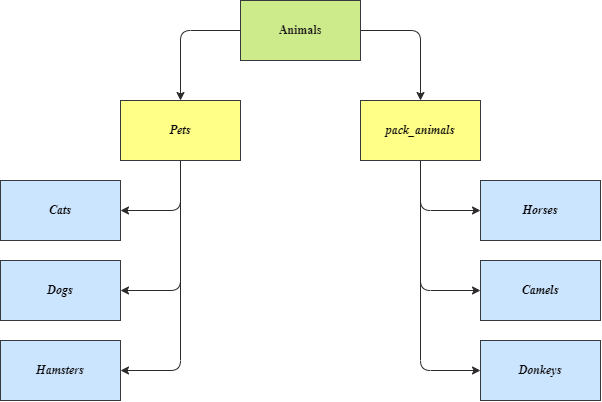

The diagram above was exported from draw.io. Its source (the exported page's mxGraphModel, read from the mxfile embedded in the PNG):
<mxGraphModel dx="764" dy="336" grid="1" gridSize="10" guides="1" tooltips="1" connect="1" arrows="1" fold="1" page="1" pageScale="1" pageWidth="827" pageHeight="1169" background="#ffffff" math="0" shadow="0">
  <root>
    <mxCell id="0" />
    <mxCell id="1" parent="0" />
    <mxCell id="4" value="" style="edgeStyle=none;html=1;fontFamily=Times New Roman;fontColor=#1e1a1a;strokeColor=#2d2a2a;" edge="1" parent="1" source="2" target="3">
      <mxGeometry relative="1" as="geometry">
        <Array as="points">
          <mxPoint x="300" y="50" />
        </Array>
      </mxGeometry>
    </mxCell>
    <mxCell id="8" value="" style="edgeStyle=none;html=1;strokeColor=#2d2a2a;fontFamily=Times New Roman;fontColor=#1e1a1a;" edge="1" parent="1" source="2" target="7">
      <mxGeometry relative="1" as="geometry">
        <Array as="points">
          <mxPoint x="540" y="50" />
        </Array>
      </mxGeometry>
    </mxCell>
    <mxCell id="2" value="&lt;font color=&quot;#1e1a1a&quot; face=&quot;Times New Roman&quot;&gt;&lt;b&gt;Animals&lt;/b&gt;&lt;/font&gt;" style="rounded=0;whiteSpace=wrap;html=1;fillColor=#cdeb8b;strokeColor=#36393d;" vertex="1" parent="1">
      <mxGeometry x="360" y="20" width="120" height="60" as="geometry" />
    </mxCell>
    <mxCell id="30" style="edgeStyle=none;html=1;entryX=1;entryY=0.5;entryDx=0;entryDy=0;strokeColor=#2d2a2a;fontFamily=Times New Roman;fontColor=#0d0c0c;" edge="1" parent="1" source="3" target="11">
      <mxGeometry relative="1" as="geometry">
        <Array as="points">
          <mxPoint x="300" y="230" />
          <mxPoint x="300" y="390" />
        </Array>
      </mxGeometry>
    </mxCell>
    <mxCell id="31" style="edgeStyle=none;html=1;entryX=1;entryY=0.5;entryDx=0;entryDy=0;strokeColor=#2d2a2a;fontFamily=Times New Roman;fontColor=#0d0c0c;" edge="1" parent="1" source="3" target="9">
      <mxGeometry relative="1" as="geometry">
        <Array as="points">
          <mxPoint x="300" y="230" />
        </Array>
      </mxGeometry>
    </mxCell>
    <mxCell id="32" style="edgeStyle=none;html=1;entryX=1;entryY=0.5;entryDx=0;entryDy=0;strokeColor=#2d2a2a;fontFamily=Times New Roman;fontColor=#0d0c0c;" edge="1" parent="1" source="3" target="10">
      <mxGeometry relative="1" as="geometry">
        <Array as="points">
          <mxPoint x="300" y="310" />
        </Array>
      </mxGeometry>
    </mxCell>
    <mxCell id="3" value="&lt;font color=&quot;#0d0c0c&quot; face=&quot;Times New Roman&quot;&gt;&lt;i&gt;&lt;b&gt;Pets&lt;/b&gt;&lt;/i&gt;&lt;/font&gt;" style="whiteSpace=wrap;html=1;fillColor=#ffff88;strokeColor=#36393d;rounded=0;" vertex="1" parent="1">
      <mxGeometry x="240" y="120" width="120" height="60" as="geometry" />
    </mxCell>
    <mxCell id="33" style="edgeStyle=none;html=1;entryX=0;entryY=0.5;entryDx=0;entryDy=0;strokeColor=#2d2a2a;fontFamily=Times New Roman;fontColor=#0d0c0c;" edge="1" parent="1" source="7" target="20">
      <mxGeometry relative="1" as="geometry">
        <Array as="points">
          <mxPoint x="540" y="390" />
        </Array>
      </mxGeometry>
    </mxCell>
    <mxCell id="34" style="edgeStyle=none;html=1;entryX=0;entryY=0.5;entryDx=0;entryDy=0;strokeColor=#2d2a2a;fontFamily=Times New Roman;fontColor=#0d0c0c;" edge="1" parent="1" source="7" target="19">
      <mxGeometry relative="1" as="geometry">
        <Array as="points">
          <mxPoint x="540" y="310" />
        </Array>
      </mxGeometry>
    </mxCell>
    <mxCell id="35" style="edgeStyle=none;html=1;entryX=0;entryY=0.5;entryDx=0;entryDy=0;strokeColor=#2d2a2a;fontFamily=Times New Roman;fontColor=#0d0c0c;" edge="1" parent="1" source="7" target="18">
      <mxGeometry relative="1" as="geometry">
        <Array as="points">
          <mxPoint x="540" y="230" />
        </Array>
      </mxGeometry>
    </mxCell>
    <mxCell id="7" value="&lt;font color=&quot;#080808&quot; face=&quot;Times New Roman&quot;&gt;&lt;b&gt;&lt;i&gt;pack_animals&lt;/i&gt;&lt;/b&gt;&lt;/font&gt;" style="whiteSpace=wrap;html=1;fillColor=#ffff88;strokeColor=#36393d;rounded=0;" vertex="1" parent="1">
      <mxGeometry x="480" y="120" width="120" height="60" as="geometry" />
    </mxCell>
    <mxCell id="9" value="&lt;font color=&quot;#000000&quot;&gt;&lt;b&gt;&lt;i&gt;Cats&lt;/i&gt;&lt;/b&gt;&lt;/font&gt;" style="rounded=0;whiteSpace=wrap;html=1;fontFamily=Times New Roman;fillColor=#cce5ff;strokeColor=#36393d;" vertex="1" parent="1">
      <mxGeometry x="120" y="200" width="120" height="60" as="geometry" />
    </mxCell>
    <mxCell id="10" value="&lt;font color=&quot;#000000&quot;&gt;&lt;b&gt;&lt;i&gt;Dogs&lt;/i&gt;&lt;/b&gt;&lt;/font&gt;" style="rounded=0;whiteSpace=wrap;html=1;fontFamily=Times New Roman;fillColor=#cce5ff;strokeColor=#36393d;" vertex="1" parent="1">
      <mxGeometry x="120" y="280" width="120" height="60" as="geometry" />
    </mxCell>
    <mxCell id="11" value="&lt;font color=&quot;#0a0a0a&quot;&gt;&lt;b&gt;&lt;i&gt;Hamsters&lt;/i&gt;&lt;/b&gt;&lt;/font&gt;" style="rounded=0;whiteSpace=wrap;html=1;fontFamily=Times New Roman;fillColor=#cce5ff;strokeColor=#36393d;" vertex="1" parent="1">
      <mxGeometry x="120" y="360" width="120" height="60" as="geometry" />
    </mxCell>
    <mxCell id="18" value="&lt;font color=&quot;#000000&quot;&gt;&lt;b&gt;&lt;i&gt;Horses&lt;/i&gt;&lt;/b&gt;&lt;/font&gt;" style="rounded=0;whiteSpace=wrap;html=1;fontFamily=Times New Roman;fillColor=#cce5ff;strokeColor=#36393d;" vertex="1" parent="1">
      <mxGeometry x="600" y="200" width="120" height="60" as="geometry" />
    </mxCell>
    <mxCell id="19" value="&lt;font color=&quot;#000000&quot;&gt;&lt;b&gt;&lt;i&gt;Camels&lt;/i&gt;&lt;/b&gt;&lt;/font&gt;" style="rounded=0;whiteSpace=wrap;html=1;fontFamily=Times New Roman;fillColor=#cce5ff;strokeColor=#36393d;" vertex="1" parent="1">
      <mxGeometry x="600" y="280" width="120" height="60" as="geometry" />
    </mxCell>
    <mxCell id="20" value="&lt;font color=&quot;#0a0a0a&quot;&gt;&lt;b&gt;&lt;i&gt;Donkeys&lt;/i&gt;&lt;/b&gt;&lt;/font&gt;" style="rounded=0;whiteSpace=wrap;html=1;fontFamily=Times New Roman;fillColor=#cce5ff;strokeColor=#36393d;" vertex="1" parent="1">
      <mxGeometry x="600" y="360" width="120" height="60" as="geometry" />
    </mxCell>
  </root>
</mxGraphModel>